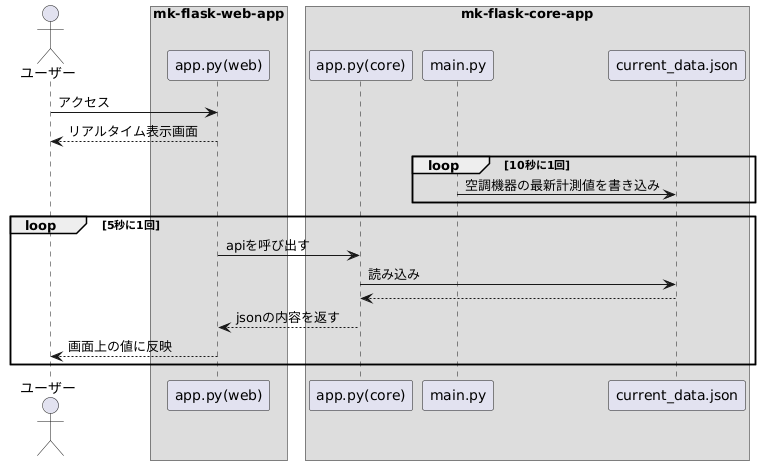

The diagram above was rendered by PlantUML. Its source (embedded in the PNG):
@startuml
actor "ユーザー"
box "mk-flask-web-app"
    participant "app.py(web)"
end box

box "mk-flask-core-app"
    participant "app.py(core)"
    participant "main.py"
    participant "current_data.json"
end box

"ユーザー" -> "app.py(web)" : アクセス
return リアルタイム表示画面

loop 10秒に1回
    "main.py" -> "current_data.json": 空調機器の最新計測値を書き込み
end

loop 5秒に1回
    "app.py(web)" -> "app.py(core)" : apiを呼び出す
        "app.py(core)" -> "current_data.json" : 読み込み
        return
    "app.py(core)" --> "app.py(web)": jsonの内容を返す
    "app.py(web)" --> "ユーザー": 画面上の値に反映
end
@enduml